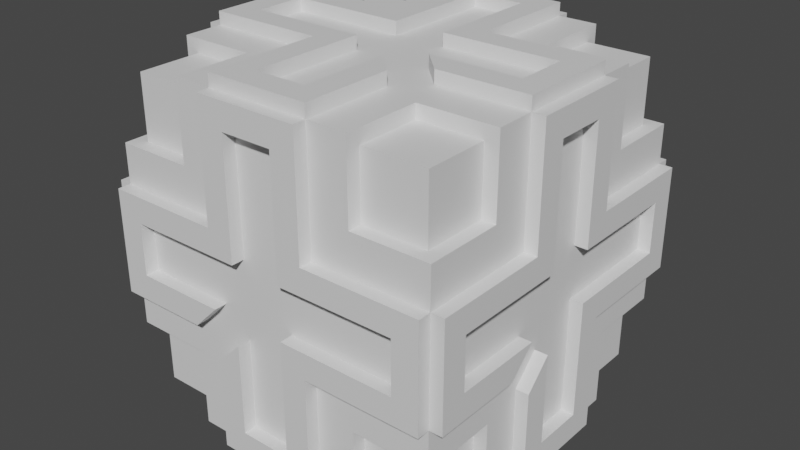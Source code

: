 # Source: Pickable_Health.blend  (saved by Blender 3.5.10; exported with 4.5.12 LTS)
import bpy
from mathutils import Matrix  # noqa: F401  (used for matrix-valued properties, if any)

bpy.ops.wm.read_factory_settings(use_empty=True)
scene = bpy.context.scene
scene.name = 'Scene'

# ---- collections
col_collection = bpy.data.collections.new('Collection'); scene.collection.children.link(col_collection)

# ---- materials (node trees are filled in below, after node groups)
mat_m_cubeouter = bpy.data.materials.new('M_CubeOuter')
mat_m_cubeouter.use_transparent_shadow = False
mat_m_cross = bpy.data.materials.new('M_Cross')
mat_m_cross.use_transparent_shadow = False
mat_m_cubeinner = bpy.data.materials.new('M_CubeInner')
mat_m_cubeinner.use_transparent_shadow = False

# ---- material node trees
mat_m_cubeouter.use_nodes = True; mat_m_cubeouter.node_tree.nodes.clear()
_N = mat_m_cubeouter.node_tree.nodes; _L = mat_m_cubeouter.node_tree.links
n0 = _N.new('ShaderNodeBsdfPrincipled'); n0.name = 'Principled BSDF'; n0.location = (10, 300)
n0.distribution = 'GGX'
n0.subsurface_method = 'RANDOM_WALK_SKIN'
n0.inputs[3].default_value = 1.45
n0.inputs[27].default_value = (0.0, 0.0, 0.0, 1.0)
n0.inputs[28].default_value = 1.0
n1 = _N.new('ShaderNodeOutputMaterial'); n1.name = 'Material Output'; n1.location = (300, 300)
_L.new(n0.outputs[0], n1.inputs[0])
n1.is_active_output = True
mat_m_cross.use_nodes = True; mat_m_cross.node_tree.nodes.clear()
_N = mat_m_cross.node_tree.nodes; _L = mat_m_cross.node_tree.links
n0 = _N.new('ShaderNodeBsdfPrincipled'); n0.name = 'Principled BSDF'; n0.location = (10, 300)
n0.distribution = 'GGX'
n0.subsurface_method = 'RANDOM_WALK_SKIN'
n0.inputs[3].default_value = 1.45
n0.inputs[27].default_value = (0.0, 0.0, 0.0, 1.0)
n0.inputs[28].default_value = 1.0
n1 = _N.new('ShaderNodeOutputMaterial'); n1.name = 'Material Output'; n1.location = (300, 300)
_L.new(n0.outputs[0], n1.inputs[0])
n1.is_active_output = True
mat_m_cubeinner.use_nodes = True; mat_m_cubeinner.node_tree.nodes.clear()
_N = mat_m_cubeinner.node_tree.nodes; _L = mat_m_cubeinner.node_tree.links
n0 = _N.new('ShaderNodeBsdfPrincipled'); n0.name = 'Principled BSDF'; n0.location = (10, 300)
n0.distribution = 'GGX'
n0.subsurface_method = 'RANDOM_WALK_SKIN'
n0.inputs[3].default_value = 1.45
n0.inputs[27].default_value = (0.0, 0.0, 0.0, 1.0)
n0.inputs[28].default_value = 1.0
n1 = _N.new('ShaderNodeOutputMaterial'); n1.name = 'Material Output'; n1.location = (300, 300)
_L.new(n0.outputs[0], n1.inputs[0])
n1.is_active_output = True

# ---- world
world_world = bpy.data.worlds.new('World'); scene.world = world_world
world_world.use_nodes = True; world_world.node_tree.nodes.clear()
_N = world_world.node_tree.nodes; _L = world_world.node_tree.links
n0 = _N.new('ShaderNodeOutputWorld'); n0.name = 'World Output'; n0.location = (300, 300)
n1 = _N.new('ShaderNodeBackground'); n1.name = 'Background'; n1.location = (10, 300)
n1.inputs[0].default_value = (0.05088, 0.05088, 0.05088, 1.0)
_L.new(n1.outputs[0], n0.inputs[0])
n0.is_active_output = True
world_world.color = (0.05088, 0.05088, 0.05088)
world_world.use_sun_shadow = False
world_world.sun_shadow_jitter_overblur = 0.0

# ---- meshes
me_cube_001 = bpy.data.meshes.new('Cube.001')
me_cube_001.from_pydata([(-1.6, -1.0, -1.6), (-1.6, -1.0, 1.0), (-1.6, 1.6, -1.6), (-1.6, 1.6, 1.0), (1.0, -1.0, -1.6), (1.0, -1.0, 1.0), (1.0, 1.6, -1.6), (0.4033, 1.6, 0.4033), (-1.6, 1.003, -1.6), (-1.6, -0.1333, -1.6), (-1.6, -0.1333, 1.0), (-1.6, 1.003, 1.0), (1.0, -0.1333, -1.6), (1.0, 1.003, -1.6), (1.0, 1.003, 1.0), (1.0, -0.1333, 1.0), (0.4033, 1.6, -1.6), (-0.7333, 1.6, -1.6), (-0.7333, 1.6, 1.0), (0.4033, 1.6, 1.0), (-0.7333, -1.0, -1.6), (0.4033, -1.0, -1.6), (0.4033, -1.0, 1.0), (-0.7333, -1.0, 1.0), (-0.7333, 1.003, 1.0), (0.4033, 1.003, 1.0), (-0.7333, -0.1333, 1.0), (0.4033, -0.1333, 1.0), (0.4033, 1.003, -1.6), (-0.7333, 1.003, -1.6), (0.4033, -0.1333, -1.6), (-0.7333, -0.1333, -1.6), (-1.6, -1.0, -0.7333), (-1.6, -1.0, 0.4033), (-1.6, 1.6, 0.4033), (-1.6, 1.6, -0.7333), (1.0, 1.6, -0.7333), (1.0, -1.0, 0.4033), (1.0, -1.0, -0.7333), (1.0, 1.003, 0.4033), (1.0, 1.003, -0.7333), (1.0, -0.1333, 0.4033), (1.0, -0.1333, -0.7333), (-1.6, -0.1333, 0.4033), (-1.6, -0.1333, -0.7333), (-1.6, 1.003, 0.4033), (-1.6, 1.003, -0.7333), (0.4033, -1.0, 0.4033), (0.4033, -1.0, -0.7333), (-0.7333, -1.0, 0.4033), (-0.7333, -1.0, -0.7333), (-0.7333, 1.6, 0.4033), (-0.7333, 1.6, -0.7333), (0.4033, 1.6, -0.7333), (0.4033, 1.003, 0.4033), (1.0, 1.6, 0.4033)], [], [(45, 11, 3, 34), (54, 25, 14, 39), (41, 15, 5, 37), (49, 23, 1, 33), (30, 12, 4, 21), (26, 10, 1, 23), (18, 3, 11, 24), (24, 11, 10, 26), (16, 6, 13, 28), (28, 13, 12, 30), (7, 54, 39, 55), (39, 14, 15, 41), (33, 1, 10, 43), (43, 10, 11, 45), (8, 29, 31, 9), (29, 28, 30, 31), (2, 17, 29, 8), (17, 16, 28, 29), (14, 25, 27, 15), (25, 24, 26, 27), (19, 25, 54, 7), (19, 18, 24, 25), (15, 27, 22, 5), (27, 26, 23, 22), (9, 31, 20, 0), (31, 30, 21, 20), (37, 5, 22, 47), (47, 22, 23, 49), (34, 3, 18, 51), (51, 18, 19, 7), (17, 52, 53, 16), (52, 51, 7, 53), (2, 35, 52, 17), (35, 34, 51, 52), (21, 48, 50, 20), (48, 47, 49, 50), (4, 38, 48, 21), (38, 37, 47, 48), (9, 44, 46, 8), (44, 43, 45, 46), (0, 32, 44, 9), (32, 33, 43, 44), (13, 40, 42, 12), (40, 39, 41, 42), (6, 36, 40, 13), (36, 55, 39, 40), (20, 50, 32, 0), (50, 49, 33, 32), (12, 42, 38, 4), (42, 41, 37, 38), (16, 53, 36, 6), (53, 7, 55, 36), (8, 46, 35, 2), (46, 45, 34, 35)])
_uv = me_cube_001.uv_layers.new(name='UVMap')
_uv.uv.foreach_set('vector', [0.5417, 0.1667, 0.625, 0.1667, 0.625, 0.25, 0.5417, 0.25, 0.7083, 0.5833, 0.7083, 0.5833, 0.625, 0.5833, 0.7083, 0.5833, 0.5417, 0.6667, 0.625, 0.6667, 0.625, 0.75, 0.5417, 0.75, 0.5417, 0.9167, 0.625, 0.9167, 0.625, 1.0, 0.5417, 1.0, 0.2917, 0.6667, 0.375, 0.6667, 0.375, 0.75, 0.2917, 0.75, 0.7917, 0.6667, 0.875, 0.6667, 0.875, 0.75, 0.7917, 0.75, 0.7917, 0.5, 0.875, 0.5, 0.875, 0.5833, 0.7917, 0.5833, 0.7917, 0.5833, 0.875, 0.5833, 0.875, 0.6667, 0.7917, 0.6667, 0.2917, 0.5, 0.375, 0.5, 0.375, 0.5833, 0.2917, 0.5833, 0.2917, 0.5833, 0.375, 0.5833, 0.375, 0.6667, 0.2917, 0.6667, 0.7083, 0.5, 0.7083, 0.5833, 0.7083, 0.5833, 0.7083, 0.5, 0.5417, 0.5833, 0.625, 0.5833, 0.625, 0.6667, 0.5417, 0.6667, 0.5417, 0.0, 0.625, 0.0, 0.625, 0.08333, 0.5417, 0.08333, 0.5417, 0.08333, 0.625, 0.08333, 0.625, 0.1667, 0.5417, 0.1667, 0.125, 0.5833, 0.2083, 0.5833, 0.2083, 0.6667, 0.125, 0.6667, 0.2083, 0.5833, 0.2917, 0.5833, 0.2917, 0.6667, 0.2083, 0.6667, 0.125, 0.5, 0.2083, 0.5, 0.2083, 0.5833, 0.125, 0.5833, 0.2083, 0.5, 0.2917, 0.5, 0.2917, 0.5833, 0.2083, 0.5833, 0.625, 0.5833, 0.7083, 0.5833, 0.7083, 0.6667, 0.625, 0.6667, 0.7083, 0.5833, 0.7917, 0.5833, 0.7917, 0.6667, 0.7083, 0.6667, 0.7083, 0.5, 0.7083, 0.5833, 0.7083, 0.5833, 0.7083, 0.5, 0.7083, 0.5, 0.7917, 0.5, 0.7917, 0.5833, 0.7083, 0.5833, 0.625, 0.6667, 0.7083, 0.6667, 0.7083, 0.75, 0.625, 0.75, 0.7083, 0.6667, 0.7917, 0.6667, 0.7917, 0.75, 0.7083, 0.75, 0.125, 0.6667, 0.2083, 0.6667, 0.2083, 0.75, 0.125, 0.75, 0.2083, 0.6667, 0.2917, 0.6667, 0.2917, 0.75, 0.2083, 0.75, 0.5417, 0.75, 0.625, 0.75, 0.625, 0.8333, 0.5417, 0.8333, 0.5417, 0.8333, 0.625, 0.8333, 0.625, 0.9167, 0.5417, 0.9167, 0.5417, 0.25, 0.625, 0.25, 0.625, 0.3333, 0.5417, 0.3333, 0.5417, 0.3333, 0.625, 0.3333, 0.625, 0.4167, 0.5417, 0.4167, 0.375, 0.3333, 0.4583, 0.3333, 0.4583, 0.4167, 0.375, 0.4167, 0.4583, 0.3333, 0.5417, 0.3333, 0.5417, 0.4167, 0.4583, 0.4167, 0.375, 0.25, 0.4583, 0.25, 0.4583, 0.3333, 0.375, 0.3333, 0.4583, 0.25, 0.5417, 0.25, 0.5417, 0.3333, 0.4583, 0.3333, 0.375, 0.8333, 0.4583, 0.8333, 0.4583, 0.9167, 0.375, 0.9167, 0.4583, 0.8333, 0.5417, 0.8333, 0.5417, 0.9167, 0.4583, 0.9167, 0.375, 0.75, 0.4583, 0.75, 0.4583, 0.8333, 0.375, 0.8333, 0.4583, 0.75, 0.5417, 0.75, 0.5417, 0.8333, 0.4583, 0.8333, 0.375, 0.08333, 0.4583, 0.08333, 0.4583, 0.1667, 0.375, 0.1667, 0.4583, 0.08333, 0.5417, 0.08333, 0.5417, 0.1667, 0.4583, 0.1667, 0.375, 0.0, 0.4583, 0.0, 0.4583, 0.08333, 0.375, 0.08333, 0.4583, 0.0, 0.5417, 0.0, 0.5417, 0.08333, 0.4583, 0.08333, 0.375, 0.5833, 0.4583, 0.5833, 0.4583, 0.6667, 0.375, 0.6667, 0.4583, 0.5833, 0.5417, 0.5833, 0.5417, 0.6667, 0.4583, 0.6667, 0.375, 0.5, 0.4583, 0.5, 0.4583, 0.5833, 0.375, 0.5833, 0.4583, 0.5, 0.5417, 0.5, 0.5417, 0.5833, 0.4583, 0.5833, 0.375, 0.9167, 0.4583, 0.9167, 0.4583, 1.0, 0.375, 1.0, 0.4583, 0.9167, 0.5417, 0.9167, 0.5417, 1.0, 0.4583, 1.0, 0.375, 0.6667, 0.4583, 0.6667, 0.4583, 0.75, 0.375, 0.75, 0.4583, 0.6667, 0.5417, 0.6667, 0.5417, 0.75, 0.4583, 0.75, 0.375, 0.4167, 0.4583, 0.4167, 0.4583, 0.5, 0.375, 0.5, 0.4583, 0.4167, 0.5417, 0.4167, 0.5417, 0.5, 0.4583, 0.5, 0.375, 0.1667, 0.4583, 0.1667, 0.4583, 0.25, 0.375, 0.25, 0.4583, 0.1667, 0.5417, 0.1667, 0.5417, 0.25, 0.4583, 0.25])
me_cube_001.materials.append(mat_m_cubeouter)
me_cube_001.update()
me_cube_002 = bpy.data.meshes.new('Cube.002')
me_cube_002.from_pydata([(0.8, -0.2, 0.7), (0.8, -0.2, 0.9), (0.8, 0.2, 0.7), (0.8, 0.2, 0.9), (0.9, -0.2, 0.7), (0.9, -0.2, 0.9), (0.9, 0.2, 0.7), (0.9, 0.2, 0.9), (0.8, 0.4, 0.9), (0.8, 0.4, 0.7), (0.9, 0.4, 0.7), (0.9, 0.4, 0.9), (0.8, -0.4, 0.7), (0.8, -0.4, 0.9), (0.9, -0.4, 0.9), (0.9, -0.4, 0.7), (0.9, 0.2, 5.96e-08), (0.8, 0.2, 5.96e-08), (0.8, -0.2, 5.96e-08), (0.9, -0.2, 5.96e-08), (0.9, 0.4, 5.96e-08), (0.8, 0.4, 5.96e-08), (0.8, -0.4, 5.96e-08), (0.9, -0.4, 5.96e-08), (0.9, 0.2, -0.2), (0.8, 0.2, -0.2), (0.8, -0.2, -0.2), (0.9, -0.2, -0.2), (0.9, 0.4, -0.2), (0.8, 0.4, -0.2), (0.8, -0.4, -0.2), (0.9, -0.4, -0.2), (0.9, 1.1, 5.96e-08), (0.8, 1.1, 5.96e-08), (0.9, 1.1, -0.2), (0.8, 1.1, -0.2), (0.8, -1.1, 5.96e-08), (0.9, -1.1, 5.96e-08), (0.8, -1.1, -0.2), (0.9, -1.1, -0.2), (0.9, 1.3, 5.96e-08), (0.8, 1.3, 5.96e-08), (0.9, 1.3, -0.2), (0.8, 1.3, -0.2), (0.8, -1.3, 5.96e-08), (0.9, -1.3, 5.96e-08), (0.8, -1.3, -0.2), (0.9, -1.3, -0.2), (0.9, 1.1, -0.6), (0.8, 1.1, -0.6), (0.8, -1.1, -0.6), (0.9, -1.1, -0.6), (0.9, 1.3, -0.6), (0.8, 1.3, -0.6), (0.8, -1.3, -0.6), (0.9, -1.3, -0.6), (0.9, 1.1, -0.8), (0.8, 1.1, -0.8), (0.8, -1.1, -0.8), (0.9, -1.1, -0.8), (0.9, 1.3, -0.8), (0.8, 1.3, -0.8), (0.8, -1.3, -0.8), (0.9, -1.3, -0.8), (0.8, -0.4, -0.6), (0.9, -0.4, -0.6), (0.8, -0.6, -0.8), (0.9, -0.6, -0.8), (0.9, 0.4, -0.6), (0.8, 0.4, -0.6), (0.9, 0.4, -0.8), (0.8, 0.4, -0.8), (0.9, 0.2, -0.6), (0.8, 0.2, -0.6), (0.9, 0.2, -0.8), (0.8, 0.2, -0.8), (0.9, 0.4, -1.5), (0.8, 0.4, -1.5), (0.9, 0.2, -1.5), (0.8, 0.2, -1.5), (0.9, 0.4, -1.7), (0.8, 0.4, -1.7), (0.9, 0.2, -1.7), (0.8, 0.2, -1.7), (0.9, -0.2, -1.5), (0.8, -0.2, -1.5), (0.9, -0.2, -1.7), (0.8, -0.2, -1.7), (0.9, -0.4, -1.5), (0.8, -0.4, -1.5), (0.9, -0.4, -1.7), (0.8, -0.4, -1.7), (0.9, -0.2, -0.8), (0.8, -0.2, -0.8), (0.9, -0.4, -1.0), (0.8, -0.4, -1.0)], [], [(0, 1, 3, 2), (3, 7, 11, 8), (6, 7, 5, 4), (1, 0, 12, 13), (2, 6, 4, 0), (7, 3, 1, 5), (9, 8, 11, 10), (2, 3, 8, 9), (7, 6, 10, 11), (0, 4, 19, 18), (15, 14, 13, 12), (2, 9, 21, 17), (5, 1, 13, 14), (4, 5, 14, 15), (23, 22, 36, 37), (19, 23, 31, 27), (10, 6, 16, 20), (4, 15, 23, 19), (6, 2, 17, 16), (12, 0, 18, 22), (9, 10, 20, 21), (15, 12, 22, 23), (24, 25, 29, 28), (26, 27, 31, 30), (17, 21, 29, 25), (18, 19, 27, 26), (22, 18, 26, 30), (20, 16, 24, 28), (28, 29, 35, 34), (16, 17, 25, 24), (35, 33, 41, 43), (29, 21, 33, 35), (21, 20, 32, 33), (20, 28, 34, 32), (37, 36, 44, 45), (30, 31, 39, 38), (22, 30, 38, 36), (31, 23, 37, 39), (41, 40, 42, 43), (33, 32, 40, 41), (32, 34, 42, 40), (43, 42, 52, 53), (45, 44, 46, 47), (36, 38, 46, 44), (46, 38, 50, 54), (39, 37, 45, 47), (49, 53, 61, 57), (55, 54, 62, 63), (39, 47, 55, 51), (38, 39, 51, 50), (47, 46, 54, 55), (42, 34, 48, 52), (34, 35, 49, 48), (35, 43, 53, 49), (56, 57, 61, 60), (58, 59, 63, 62), (50, 51, 65, 64), (54, 50, 58, 62), (52, 48, 56, 60), (53, 52, 60, 61), (57, 56, 70, 71), (51, 55, 63, 59), (64, 65, 67, 66), (59, 58, 66, 67), (51, 59, 67, 65), (58, 50, 64, 66), (70, 68, 72, 74), (49, 57, 71, 69), (56, 48, 68, 70), (48, 49, 69, 68), (72, 73, 75, 74), (74, 75, 79, 78), (69, 71, 75, 73), (68, 69, 73, 72), (76, 78, 82, 80), (75, 71, 77, 79), (71, 70, 76, 77), (70, 74, 78, 76), (81, 80, 82, 83), (77, 76, 80, 81), (79, 77, 81, 83), (79, 83, 87, 85), (86, 84, 88, 90), (83, 82, 86, 87), (78, 79, 85, 84), (82, 78, 84, 86), (88, 89, 91, 90), (89, 88, 94, 95), (85, 87, 91, 89), (87, 86, 90, 91), (92, 93, 95, 94), (84, 85, 93, 92), (85, 89, 95, 93), (88, 84, 92, 94)])
_uv = me_cube_002.uv_layers.new(name='UVMap')
_uv.uv.foreach_set('vector', [0.375, 0.0, 0.625, 0.0, 0.625, 0.25, 0.375, 0.25, 0.875, 0.5, 0.625, 0.5, 0.625, 0.5, 0.875, 0.5, 0.375, 0.5, 0.625, 0.5, 0.625, 0.75, 0.375, 0.75, 0.625, 0.0, 0.375, 0.0, 0.375, 0.0, 0.625, 0.0, 0.125, 0.5, 0.375, 0.5, 0.375, 0.75, 0.125, 0.75, 0.625, 0.5, 0.875, 0.5, 0.875, 0.75, 0.625, 0.75, 0.375, 0.25, 0.625, 0.25, 0.625, 0.5, 0.375, 0.5, 0.375, 0.25, 0.625, 0.25, 0.625, 0.25, 0.375, 0.25, 0.625, 0.5, 0.375, 0.5, 0.375, 0.5, 0.625, 0.5, 0.125, 0.75, 0.375, 0.75, 0.375, 0.75, 0.125, 0.75, 0.375, 0.75, 0.625, 0.75, 0.625, 1.0, 0.375, 1.0, 0.375, 0.25, 0.375, 0.25, 0.375, 0.25, 0.375, 0.25, 0.625, 0.75, 0.875, 0.75, 0.875, 0.75, 0.625, 0.75, 0.375, 0.75, 0.625, 0.75, 0.625, 0.75, 0.375, 0.75, 0.375, 0.75, 0.375, 1.0, 0.375, 1.0, 0.375, 0.75, 0.375, 0.75, 0.375, 0.75, 0.375, 0.75, 0.375, 0.75, 0.375, 0.5, 0.375, 0.5, 0.375, 0.5, 0.375, 0.5, 0.375, 0.75, 0.375, 0.75, 0.375, 0.75, 0.375, 0.75, 0.375, 0.5, 0.125, 0.5, 0.125, 0.5, 0.375, 0.5, 0.375, 0.0, 0.375, 0.0, 0.375, 0.0, 0.375, 0.0, 0.375, 0.25, 0.375, 0.5, 0.375, 0.5, 0.375, 0.25, 0.375, 0.75, 0.375, 1.0, 0.375, 1.0, 0.375, 0.75, 0.375, 0.5, 0.125, 0.5, 0.125, 0.5, 0.375, 0.5, 0.125, 0.75, 0.375, 0.75, 0.375, 0.75, 0.125, 0.75, 0.375, 0.25, 0.375, 0.25, 0.375, 0.25, 0.375, 0.25, 0.125, 0.75, 0.375, 0.75, 0.375, 0.75, 0.125, 0.75, 0.375, 0.0, 0.375, 0.0, 0.375, 0.0, 0.375, 0.0, 0.375, 0.5, 0.375, 0.5, 0.375, 0.5, 0.375, 0.5, 0.375, 0.5, 0.125, 0.5, 0.125, 0.5, 0.375, 0.5, 0.375, 0.5, 0.125, 0.5, 0.125, 0.5, 0.375, 0.5, 0.375, 0.25, 0.375, 0.25, 0.375, 0.25, 0.375, 0.25, 0.375, 0.25, 0.375, 0.25, 0.375, 0.25, 0.375, 0.25, 0.375, 0.25, 0.375, 0.5, 0.375, 0.5, 0.375, 0.25, 0.375, 0.5, 0.375, 0.5, 0.375, 0.5, 0.375, 0.5, 0.375, 0.75, 0.375, 1.0, 0.375, 1.0, 0.375, 0.75, 0.125, 0.75, 0.375, 0.75, 0.375, 0.75, 0.125, 0.75, 0.375, 0.0, 0.375, 0.0, 0.375, 0.0, 0.375, 0.0, 0.375, 0.75, 0.375, 0.75, 0.375, 0.75, 0.375, 0.75, 0.375, 0.25, 0.375, 0.5, 0.375, 0.5, 0.375, 0.25, 0.375, 0.25, 0.375, 0.5, 0.375, 0.5, 0.375, 0.25, 0.375, 0.5, 0.375, 0.5, 0.375, 0.5, 0.375, 0.5, 0.375, 0.25, 0.375, 0.5, 0.375, 0.5, 0.375, 0.25, 0.375, 0.75, 0.375, 1.0, 0.375, 1.0, 0.375, 0.75, 0.375, 0.0, 0.375, 0.0, 0.375, 0.0, 0.375, 0.0, 0.375, 0.0, 0.375, 0.0, 0.375, 0.0, 0.375, 0.0, 0.375, 0.75, 0.375, 0.75, 0.375, 0.75, 0.375, 0.75, 0.375, 0.25, 0.375, 0.25, 0.375, 0.25, 0.375, 0.25, 0.375, 0.75, 0.375, 1.0, 0.375, 1.0, 0.375, 0.75, 0.375, 0.75, 0.375, 0.75, 0.375, 0.75, 0.375, 0.75, 0.125, 0.75, 0.375, 0.75, 0.375, 0.75, 0.125, 0.75, 0.375, 0.75, 0.375, 1.0, 0.375, 1.0, 0.375, 0.75, 0.375, 0.5, 0.375, 0.5, 0.375, 0.5, 0.375, 0.5, 0.375, 0.5, 0.125, 0.5, 0.125, 0.5, 0.375, 0.5, 0.375, 0.25, 0.375, 0.25, 0.375, 0.25, 0.375, 0.25, 0.375, 0.5, 0.125, 0.5, 0.125, 0.5, 0.375, 0.5, 0.125, 0.75, 0.375, 0.75, 0.375, 0.75, 0.125, 0.75, 0.125, 0.75, 0.375, 0.75, 0.375, 0.75, 0.125, 0.75, 0.375, 0.0, 0.375, 0.0, 0.375, 0.0, 0.375, 0.0, 0.375, 0.5, 0.375, 0.5, 0.375, 0.5, 0.375, 0.5, 0.375, 0.25, 0.375, 0.5, 0.375, 0.5, 0.375, 0.25, 0.125, 0.5, 0.375, 0.5, 0.375, 0.5, 0.125, 0.5, 0.375, 0.75, 0.375, 0.75, 0.375, 0.75, 0.375, 0.75, 0.125, 0.75, 0.375, 0.75, 0.375, 0.75, 0.125, 0.75, 0.375, 0.75, 0.125, 0.75, 0.125, 0.75, 0.375, 0.75, 0.375, 0.75, 0.375, 0.75, 0.375, 0.75, 0.375, 0.75, 0.375, 0.0, 0.375, 0.0, 0.375, 0.0, 0.375, 0.0, 0.375, 0.5, 0.375, 0.5, 0.375, 0.5, 0.375, 0.5, 0.375, 0.25, 0.375, 0.25, 0.375, 0.25, 0.375, 0.25, 0.375, 0.5, 0.375, 0.5, 0.375, 0.5, 0.375, 0.5, 0.375, 0.5, 0.125, 0.5, 0.125, 0.5, 0.375, 0.5, 0.375, 0.5, 0.125, 0.5, 0.125, 0.5, 0.375, 0.5, 0.375, 0.5, 0.125, 0.5, 0.125, 0.5, 0.375, 0.5, 0.375, 0.25, 0.375, 0.25, 0.375, 0.25, 0.375, 0.25, 0.375, 0.5, 0.125, 0.5, 0.125, 0.5, 0.375, 0.5, 0.375, 0.5, 0.375, 0.5, 0.375, 0.5, 0.375, 0.5, 0.375, 0.25, 0.375, 0.25, 0.375, 0.25, 0.375, 0.25, 0.125, 0.5, 0.375, 0.5, 0.375, 0.5, 0.125, 0.5, 0.375, 0.5, 0.375, 0.5, 0.375, 0.5, 0.375, 0.5, 0.125, 0.5, 0.375, 0.5, 0.375, 0.5, 0.125, 0.5, 0.125, 0.5, 0.375, 0.5, 0.375, 0.5, 0.125, 0.5, 0.375, 0.25, 0.375, 0.25, 0.375, 0.25, 0.375, 0.25, 0.375, 0.25, 0.375, 0.25, 0.375, 0.25, 0.375, 0.25, 0.375, 0.5, 0.375, 0.5, 0.375, 0.5, 0.375, 0.5, 0.125, 0.5, 0.375, 0.5, 0.375, 0.5, 0.125, 0.5, 0.375, 0.5, 0.125, 0.5, 0.125, 0.5, 0.375, 0.5, 0.375, 0.5, 0.375, 0.5, 0.375, 0.5, 0.375, 0.5, 0.375, 0.5, 0.125, 0.5, 0.125, 0.5, 0.375, 0.5, 0.125, 0.5, 0.375, 0.5, 0.375, 0.5, 0.125, 0.5, 0.375, 0.25, 0.375, 0.25, 0.375, 0.25, 0.375, 0.25, 0.125, 0.5, 0.375, 0.5, 0.375, 0.5, 0.125, 0.5, 0.375, 0.5, 0.125, 0.5, 0.125, 0.5, 0.375, 0.5, 0.375, 0.5, 0.125, 0.5, 0.125, 0.5, 0.375, 0.5, 0.375, 0.25, 0.375, 0.25, 0.375, 0.25, 0.375, 0.25, 0.375, 0.5, 0.375, 0.5, 0.375, 0.5, 0.375, 0.5])
me_cube_002.materials.append(mat_m_cross)
me_cube_002.update()
me_cube_003 = bpy.data.meshes.new('Cube.003')
me_cube_003.from_pydata([(-1.0, -1.0, -1.0), (-1.0, -1.0, 1.0), (-1.0, 1.0, -1.0), (-1.0, 1.0, 1.0), (1.0, -1.0, -1.0), (1.0, -1.0, 1.0), (1.0, 1.0, -1.0), (1.0, 1.0, 1.0)], [], [(0, 1, 3, 2), (2, 3, 7, 6), (6, 7, 5, 4), (4, 5, 1, 0), (2, 6, 4, 0), (7, 3, 1, 5)])
_uv = me_cube_003.uv_layers.new(name='UVMap')
_uv.uv.foreach_set('vector', [0.375, 0.0, 0.625, 0.0, 0.625, 0.25, 0.375, 0.25, 0.375, 0.25, 0.625, 0.25, 0.625, 0.5, 0.375, 0.5, 0.375, 0.5, 0.625, 0.5, 0.625, 0.75, 0.375, 0.75, 0.375, 0.75, 0.625, 0.75, 0.625, 1.0, 0.375, 1.0, 0.125, 0.5, 0.375, 0.5, 0.375, 0.75, 0.125, 0.75, 0.625, 0.5, 0.875, 0.5, 0.875, 0.75, 0.625, 0.75])
me_cube_003.materials.append(mat_m_cubeinner)
me_cube_003.update()

# ---- objects
ob_cubeouter = bpy.data.objects.new('CubeOuter', me_cube_001)
ob_cross_3 = bpy.data.objects.new('Cross_3', me_cube_002)
ob_cross_4 = bpy.data.objects.new('Cross_4', me_cube_002)
ob_cross_2 = bpy.data.objects.new('Cross_2', me_cube_002)
ob_cross_5 = bpy.data.objects.new('Cross_5', me_cube_002)
ob_cross_1 = bpy.data.objects.new('Cross_1', me_cube_002)
ob_cross_6 = bpy.data.objects.new('Cross_6', me_cube_002)
ob_cubeinner = bpy.data.objects.new('CubeInner', me_cube_003)
ob_empty = bpy.data.objects.new('Empty', None)

# ---- transforms, parenting, visibility, modifiers, constraints
ob_cubeouter.location = (0.3, -0.3, 0.3)
_m = ob_cubeouter.modifiers.new('Mirror', 'MIRROR')
_m.use_axis = (True, True, True)
_m.use_bisect_axis = (True, True, True)
_m.mirror_object = ob_empty
ob_cross_3.location = (0.5, 0.0, 0.4)
ob_cross_4.location = (0.0, 0.5, 0.4)
ob_cross_4.rotation_euler = (0.0, -0.0, 1.571)
ob_cross_2.location = (0.0, -0.5, 0.4)
ob_cross_2.rotation_euler = (0.0, -0.0, -1.571)
ob_cross_5.location = (-0.4, 0.0, 0.5)
ob_cross_5.rotation_euler = (2.629e-06, -1.571, -2.76e-06)
ob_cross_1.location = (-0.5, 0.0, -0.4)
ob_cross_1.rotation_euler = (-2.688e-07, 3.142, -3.642e-09)
ob_cross_6.location = (0.4, 0.0, -0.5)
ob_cross_6.rotation_euler = (0.0, 1.571, 0.0)
ob_cubeinner.location = (0.0, 0.0, 0.0)
ob_cubeinner.scale = (1.194, 1.194, 1.194)
ob_empty.location = (0.0, 0.0, 0.0)

# ---- collection membership
col_collection.objects.link(ob_cubeouter)
col_collection.objects.link(ob_cross_3)
col_collection.objects.link(ob_cross_4)
col_collection.objects.link(ob_cross_2)
col_collection.objects.link(ob_cross_5)
col_collection.objects.link(ob_cross_1)
col_collection.objects.link(ob_cross_6)
col_collection.objects.link(ob_cubeinner)
col_collection.objects.link(ob_empty)

# ---- scene / render settings (as saved in the file)
scene.frame_start = 1; scene.frame_end = 250; scene.frame_set(1)
scene.render.engine = 'BLENDER_EEVEE_NEXT'
scene.cycles.sampling_pattern = 'TABULATED_SOBOL'
scene.view_settings.view_transform = 'Filmic'
bpy.context.view_layer.update()

# ---- added for rendering (the .blend has no active camera and no usable light): camera, sun
cam_auto = bpy.data.cameras.new('AutoCamera')
cam_auto.lens = 50.0
cam_auto.sensor_width = 36.0
cam_auto.clip_end = 1000.0
ob_auto_camera = bpy.data.objects.new('AutoCamera', cam_auto)
scene.collection.objects.link(ob_auto_camera)
ob_auto_camera.location = (4.4871, -5.38452, 3.58968)
ob_auto_camera.rotation_euler = (1.09748, -7.21219e-08, 0.694738)
scene.camera = ob_auto_camera
light_auto_sun = bpy.data.lights.new('AutoSun', 'SUN')
light_auto_sun.energy = 3.0
light_auto_sun.angle = 0.0523599
ob_auto_sun = bpy.data.objects.new('AutoSun', light_auto_sun)
scene.collection.objects.link(ob_auto_sun)
ob_auto_sun.rotation_euler = (0.872665, 0.174533, 0.523599)
bpy.context.view_layer.update()
